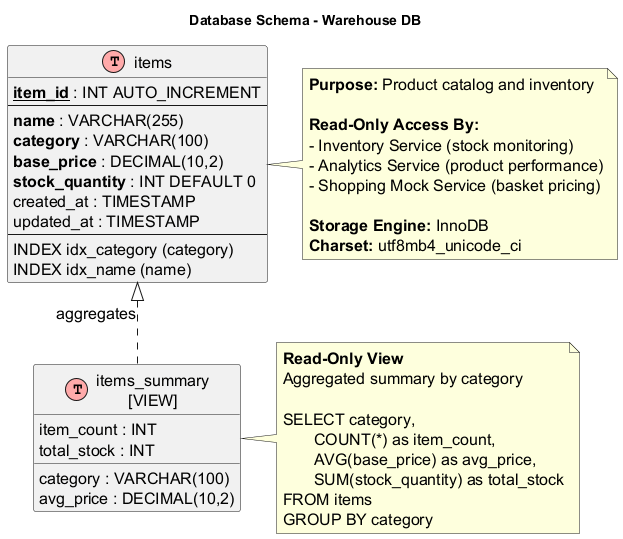

The diagram above was rendered by PlantUML. Its source (embedded in the PNG):
@startuml warehouse-db-schema

!define Table(name,desc) class name as "desc" << (T,#FFAAAA) >>
!define primary_key(x) <b><u>x</u></b>
!define foreign_key(x) <i>x</i>
!define unique(x) <color:green>x</color>
!define not_null(x) <b>x</b>

skinparam defaultFontSize 16
skinparam linetype ortho
skinparam classAttributeIconSize 0

title Database Schema - Warehouse DB

Table(items, "items") {
        primary_key(item_id) : INT AUTO_INCREMENT
        --
        not_null(name) : VARCHAR(255)
        not_null(category) : VARCHAR(100)
        not_null(base_price) : DECIMAL(10,2)
        not_null(stock_quantity) : INT DEFAULT 0
        created_at : TIMESTAMP
        updated_at : TIMESTAMP
        --
        INDEX idx_category (category)
        INDEX idx_name (name)
    }
    
    note right of items
        **Purpose:** Product catalog and inventory
        
        **Read-Only Access By:**
        - Inventory Service (stock monitoring)
        - Analytics Service (product performance)
        - Shopping Mock Service (basket pricing)
        
        **Storage Engine:** InnoDB
        **Charset:** utf8mb4_unicode_ci
    end note
    
    Table(items_summary, "items_summary\n[VIEW]") {
        category : VARCHAR(100)
        item_count : INT
        avg_price : DECIMAL(10,2)
        total_stock : INT
    }
    
    note right of items_summary
        **Read-Only View**
        Aggregated summary by category
        
        SELECT category,
               COUNT(*) as item_count,
               AVG(base_price) as avg_price,
               SUM(stock_quantity) as total_stock
        FROM items
        GROUP BY category
    end note
    
    items_summary .up.|> items : aggregates

@enduml